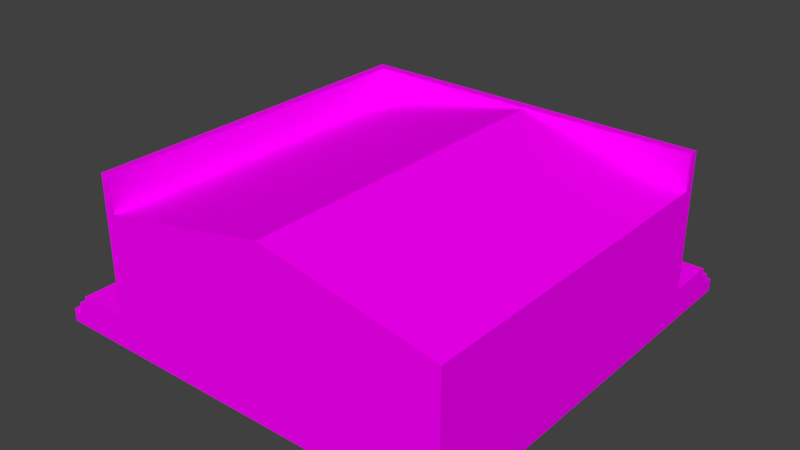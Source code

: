 # Source: Casa2.blend  (saved by Blender 2.79.0; exported with 4.5.12 LTS)
import bpy
from mathutils import Matrix  # noqa: F401  (used for matrix-valued properties, if any)

bpy.ops.wm.read_factory_settings(use_empty=True)
scene = bpy.context.scene
scene.name = 'Scene'

# ---- collections
col_collection_1 = bpy.data.collections.new('Collection 1'); scene.collection.children.link(col_collection_1)
col_collection_2 = bpy.data.collections.new('Collection 2'); scene.collection.children.link(col_collection_2)
col_collection_2.hide_render = True
col_collection_2.hide_viewport = True

# ---- images (referenced by path relative to the original .blend; pixels are not part of the script)
import os
ASSET_DIR = os.environ.get("B2B_ASSET_DIR", "")  # directory of the original .blend (textures are referenced by path, not embedded)
HERE = os.path.dirname(os.path.abspath(__file__))  # packed textures are extracted next to this script under _unpacked/

def load_image(name, relpath, width, height, colorspace="sRGB"):
    """Load a texture the original file referenced (path relative to the .blend, or extracted next to this script)."""
    p = next((c for c in (os.path.join(HERE, relpath), os.path.join(ASSET_DIR, relpath)) if relpath and os.path.exists(c)), "")
    if p:
        img = bpy.data.images.load(p, check_existing=True)
        img.name = name
    else:  # same state as the original file: an image datablock whose file is absent (Cycles renders it pink)
        img = bpy.data.images.new(name, width, height)
        img.source = "FILE"
        img.filepath = "//" + (relpath or name)
    img.colorspace_settings.name = colorspace
    return img
img_casa2_psd = load_image('casa2.psd', 'casa2.jpg', 1024, 1024, 'sRGB')
img_telha8_jpg = load_image('Telha8.jpg', 'Telha8.jpg', 1024, 1024, 'sRGB')

# ---- materials (node trees are filled in below, after node groups)
mat_casa = bpy.data.materials.new('casa')
mat_casa.alpha_threshold = 0.0
mat_casa.roughness = 0.5
mat_telhado = bpy.data.materials.new('telhado')
mat_telhado.alpha_threshold = 0.0
mat_telhado.roughness = 0.5

# ---- material node trees
mat_casa.use_nodes = True; mat_casa.node_tree.nodes.clear()
_N = mat_casa.node_tree.nodes; _L = mat_casa.node_tree.links
n0 = _N.new('ShaderNodeOutputMaterial'); n0.name = 'Material Output'; n0.location = (300, 300)
n1 = _N.new('ShaderNodeBsdfDiffuse'); n1.name = 'Diffuse BSDF'; n1.location = (10, 300)
n2 = _N.new('ShaderNodeTexImage'); n2.name = 'Image Texture'; n2.location = (-172, 299)
n2.width = 140
n2.image = img_casa2_psd
_L.new(n1.outputs[0], n0.inputs[0])
_L.new(n2.outputs[0], n1.inputs[0])
n0.is_active_output = True
mat_telhado.use_nodes = True; mat_telhado.node_tree.nodes.clear()
_N = mat_telhado.node_tree.nodes; _L = mat_telhado.node_tree.links
n0 = _N.new('ShaderNodeOutputMaterial'); n0.name = 'Material Output'; n0.location = (300, 300)
n1 = _N.new('ShaderNodeBsdfDiffuse'); n1.name = 'Diffuse BSDF'; n1.location = (10, 300)
n2 = _N.new('ShaderNodeTexImage'); n2.name = 'Image Texture'; n2.location = (-217, 317)
n2.width = 140
n2.image = img_telha8_jpg
_L.new(n1.outputs[0], n0.inputs[0])
_L.new(n2.outputs[0], n1.inputs[0])
n0.is_active_output = True

# ---- world
world_world = bpy.data.worlds.new('World'); scene.world = world_world
world_world.color = (0.05088, 0.05088, 0.05088)
world_world.use_sun_shadow = False
world_world.sun_shadow_jitter_overblur = 0.0
world_world.cycles.sampling_method = 'MANUAL'

# ---- meshes
me_cube = bpy.data.meshes.new('Cube')
me_cube.from_pydata([(-0.0156, -0.7054, -0.07814), (-0.0156, -0.7054, 0.1729), (-0.0156, -0.04752, -0.07814), (-0.0156, -0.04752, 0.1729), (0.0156, -0.7054, -0.07814), (0.0156, -0.7054, 0.1729), (0.0156, -0.04752, -0.07814), (0.0156, -0.04752, 0.1729), (-0.006305, -0.9001, 0.1433), (-0.006305, -0.9001, 0.1591), (-0.006305, -0.7022, 0.1433), (-0.006305, -0.7022, 0.1591), (0.009474, -0.9001, 0.1433), (0.009474, -0.9001, 0.1591), (0.009474, -0.7022, 0.1433), (0.009474, -0.7022, 0.1591), (-0.006305, -0.8958, -0.2619), (-0.006305, -0.9069, -0.2507), (-0.006305, -0.6849, -0.05093), (-0.006305, -0.696, -0.03977), (0.009474, -0.8958, -0.2619), (0.009474, -0.9069, -0.2507), (0.009474, -0.6849, -0.05093), (0.009474, -0.696, -0.03977)], [], [(0, 1, 3, 2), (2, 3, 7, 6), (6, 7, 5, 4), (4, 5, 1, 0), (2, 6, 4, 0), (7, 3, 1, 5), (8, 9, 11, 10), (22, 23, 21, 20), (14, 15, 13, 12), (16, 17, 19, 18), (10, 14, 12, 8), (15, 11, 9, 13), (18, 22, 20, 16), (23, 19, 17, 21)])
_uv = me_cube.uv_layers.new(name='UVMap')
_uv.uv.foreach_set('vector', [0.4905, 0.2757, 0.4905, 0.3591, 0.2719, 0.3591, 0.2719, 0.2757, 0.4222, 0.4705, 0.4246, 0.4392, 0.4289, 0.4355, 0.4276, 0.4754, 0.4905, 0.2757, 0.4905, 0.3591, 0.2719, 0.3591, 0.2719, 0.2757, 0.3465, 0.4754, 0.3477, 0.4355, 0.3532, 0.4404, 0.3508, 0.4717, 0.4222, 0.4705, 0.4276, 0.4754, 0.3465, 0.4754, 0.3508, 0.4717, 0.4289, 0.4355, 0.4246, 0.4392, 0.3532, 0.4404, 0.3477, 0.4355, 0.2172, 0.1033, 0.2153, 0.1033, 0.2153, 0.08138, 0.2172, 0.08138, 0.1977, 0.08138, 0.1996, 0.08138, 0.1996, 0.1144, 0.1977, 0.1144, 0.2128, 0.1033, 0.2109, 0.1033, 0.2109, 0.08138, 0.2128, 0.08138, 0.1932, 0.08138, 0.1952, 0.08138, 0.1952, 0.1144, 0.1932, 0.1144, 0.2241, 0.08138, 0.226, 0.08138, 0.226, 0.1033, 0.2241, 0.1033, 0.2216, 0.1033, 0.2197, 0.1033, 0.2197, 0.08138, 0.2216, 0.08138, 0.2021, 0.08138, 0.204, 0.08138, 0.204, 0.1047, 0.2021, 0.1047, 0.2084, 0.1047, 0.2065, 0.1047, 0.2065, 0.08138, 0.2084, 0.08138])
me_cube.materials.append(mat_casa)
me_cube.use_remesh_preserve_volume = False
me_cube.use_remesh_preserve_attributes = False
me_cube.use_mirror_vertex_groups = False
me_cube.update()
me_cube_005 = bpy.data.meshes.new('Cube.005')
me_cube_005.from_pydata([(0.0, -0.5625, 0.9976), (0.0, 0.5625, 0.9976), (0.0, 0.5625, -0.9976), (0.0, -0.5625, -0.9976), (0.0, -0.5625, 0.8792), (0.0, 0.5625, 0.8792), (0.0, 0.4979, 0.9976), (0.0, -0.4979, 0.9976), (0.0, -0.4979, -0.9976), (0.0, 0.4979, -0.9976), (0.0, 0.4979, 0.8792), (0.0, -0.4979, 0.8792), (0.08063, -0.4979, -0.9976), (0.08063, -0.4979, 0.8792), (0.08063, 0.4979, 0.8792), (0.08063, 0.4979, -0.9976)], [], [(4, 0, 7, 11), (9, 10, 5, 2), (9, 8, 12, 15), (10, 6, 1, 5), (6, 10, 11, 7), (3, 4, 11, 8), (14, 15, 12, 13), (10, 9, 15, 14), (8, 11, 13, 12), (11, 10, 14, 13)])
_uv = me_cube_005.uv_layers.new(name='bake')
_uv.uv.foreach_set('vector', [0.1887, 0.06802, 0.1887, 0.06483, 0.1903, 0.0648, 0.1905, 0.06804, 0.225, 0.1212, 0.2232, 0.068, 0.2251, 0.06795, 0.2265, 0.1211, 0.225, 0.1212, 0.1928, 0.1201, 0.1947, 0.1173, 0.2222, 0.1186, 0.2232, 0.068, 0.2231, 0.06429, 0.2251, 0.06429, 0.2251, 0.06795, 0.2231, 0.06429, 0.2232, 0.068, 0.1905, 0.06804, 0.1903, 0.0648, 0.191, 0.1202, 0.1887, 0.06802, 0.1905, 0.06804, 0.1928, 0.1201, 0.0005353, 0.5019, 0.0005352, 0.001329, 0.2544, 0.001329, 0.2544, 0.5019, 0.2232, 0.068, 0.225, 0.1212, 0.2222, 0.1186, 0.2209, 0.07101, 0.1928, 0.1201, 0.1905, 0.06804, 0.1932, 0.07019, 0.1947, 0.1173, 0.1905, 0.06804, 0.2232, 0.068, 0.2209, 0.07101, 0.1932, 0.07019])
me_cube_005.materials.append(mat_casa)
me_cube_005.use_remesh_preserve_volume = False
me_cube_005.use_remesh_preserve_attributes = False
me_cube_005.use_mirror_vertex_groups = False
me_cube_005.update()
me_cube_003 = bpy.data.meshes.new('Cube.003')
me_cube_003.from_pydata([(0.0, -0.5625, 0.9976), (0.0, 0.5625, 0.9976), (0.0, 0.5625, -0.9976), (0.0, -0.5625, -0.9976), (0.0, -0.5625, 0.8792), (0.0, 0.5625, 0.8792), (0.0, 0.4979, 0.9976), (0.0, -0.4979, 0.9976), (0.0, -0.4979, -0.9976), (0.0, 0.4979, -0.9976), (0.0, 0.4979, 0.8792), (0.0, -0.4979, 0.8792), (0.08063, -0.4979, -0.9976), (0.08063, -0.4979, 0.8792), (0.08063, 0.4979, 0.8792), (0.08063, 0.4979, -0.9976)], [], [(4, 0, 7, 11), (9, 10, 5, 2), (9, 8, 12, 15), (10, 6, 1, 5), (6, 10, 11, 7), (3, 4, 11, 8), (14, 15, 12, 13), (10, 9, 15, 14), (8, 11, 13, 12), (11, 10, 14, 13)])
_uv = me_cube_003.uv_layers.new(name='bake')
_uv.uv.foreach_set('vector', [0.3561, 0.2153, 0.3561, 0.2136, 0.3569, 0.2135, 0.357, 0.2153, 0.3756, 0.2438, 0.3746, 0.2153, 0.3756, 0.2152, 0.3764, 0.2438, 0.3756, 0.2438, 0.3583, 0.2433, 0.3593, 0.2418, 0.3741, 0.2425, 0.3746, 0.2153, 0.3746, 0.2133, 0.3756, 0.2133, 0.3756, 0.2152, 0.3746, 0.2133, 0.3746, 0.2153, 0.357, 0.2153, 0.3569, 0.2135, 0.3573, 0.2433, 0.3561, 0.2153, 0.357, 0.2153, 0.3583, 0.2433, 0.2566, 0.2507, 0.2566, -0.002248, 0.4987, -0.002248, 0.4987, 0.2507, 0.3746, 0.2153, 0.3756, 0.2438, 0.3741, 0.2425, 0.3734, 0.2169, 0.3583, 0.2433, 0.357, 0.2153, 0.3585, 0.2164, 0.3593, 0.2418, 0.357, 0.2153, 0.3746, 0.2153, 0.3734, 0.2169, 0.3585, 0.2164])
me_cube_003.materials.append(mat_casa)
me_cube_003.use_remesh_preserve_volume = False
me_cube_003.use_remesh_preserve_attributes = False
me_cube_003.use_mirror_vertex_groups = False
me_cube_003.update()
me_cube_002 = bpy.data.meshes.new('Cube.002')
me_cube_002.from_pydata([(-0.5625, 2.459e-08, 0.9976), (0.5625, -2.459e-08, 0.9976), (0.5625, -2.459e-08, -0.9976), (-0.5625, 2.459e-08, -0.9976), (-0.5625, 2.459e-08, 0.8792), (0.5625, -2.459e-08, 0.8792), (0.4979, -2.176e-08, 0.9976), (-0.4979, 2.176e-08, 0.9976), (-0.4979, 2.176e-08, -0.9976), (0.4979, -2.176e-08, -0.9976), (0.4979, -2.176e-08, 0.8792), (-0.4979, 2.176e-08, 0.8792), (-0.4979, -0.08063, -0.9976), (-0.4979, -0.08063, 0.8792), (0.4979, -0.08063, 0.8792), (0.4979, -0.08063, -0.9976)], [], [(4, 0, 7, 11), (9, 10, 5, 2), (9, 8, 12, 15), (10, 6, 1, 5), (6, 10, 11, 7), (3, 4, 11, 8), (14, 15, 12, 13), (10, 9, 15, 14), (8, 11, 13, 12), (11, 10, 14, 13)])
_uv = me_cube_002.uv_layers.new(name='bake')
_uv.uv.foreach_set('vector', [0.3561, 0.2153, 0.3561, 0.2136, 0.3569, 0.2135, 0.357, 0.2153, 0.3756, 0.2438, 0.3746, 0.2153, 0.3756, 0.2152, 0.3764, 0.2438, 0.3756, 0.2438, 0.3583, 0.2433, 0.3593, 0.2418, 0.3741, 0.2425, 0.3746, 0.2153, 0.3746, 0.2133, 0.3756, 0.2133, 0.3756, 0.2152, 0.3746, 0.2133, 0.3746, 0.2153, 0.357, 0.2153, 0.3569, 0.2135, 0.3573, 0.2433, 0.3561, 0.2153, 0.357, 0.2153, 0.3583, 0.2433, 0.2566, 0.2507, 0.2566, -0.002248, 0.4987, -0.002248, 0.4987, 0.2507, 0.3746, 0.2153, 0.3756, 0.2438, 0.3741, 0.2425, 0.3734, 0.2169, 0.3583, 0.2433, 0.357, 0.2153, 0.3585, 0.2164, 0.3593, 0.2418, 0.357, 0.2153, 0.3746, 0.2153, 0.3734, 0.2169, 0.3585, 0.2164])
me_cube_002.materials.append(mat_casa)
me_cube_002.use_remesh_preserve_volume = False
me_cube_002.use_remesh_preserve_attributes = False
me_cube_002.use_mirror_vertex_groups = False
me_cube_002.update()
me_cube_001 = bpy.data.meshes.new('Cube.001')
me_cube_001.from_pydata([(-0.5625, 2.459e-08, 0.9976), (0.5625, -2.459e-08, 0.9976), (0.5625, -2.459e-08, -0.9976), (-0.5625, 2.459e-08, -0.9976), (-0.5625, 2.459e-08, 0.8792), (0.5625, -2.459e-08, 0.8792), (0.4979, -2.176e-08, 0.9976), (-0.4979, 2.176e-08, 0.9976), (-0.4979, 2.176e-08, -0.9976), (0.4979, -2.176e-08, -0.9976), (0.4979, -2.176e-08, 0.8792), (-0.4979, 2.176e-08, 0.8792), (-0.4979, -0.08063, -0.9976), (-0.4979, -0.08063, 0.8792), (0.4979, -0.08063, 0.8792), (0.4979, -0.08063, -0.9976)], [], [(4, 0, 7, 11), (9, 10, 5, 2), (9, 8, 12, 15), (10, 6, 1, 5), (6, 10, 11, 7), (3, 4, 11, 8), (14, 15, 12, 13), (10, 9, 15, 14), (8, 11, 13, 12), (11, 10, 14, 13)])
_uv = me_cube_001.uv_layers.new(name='bake')
_uv.uv.foreach_set('vector', [0.3561, 0.2153, 0.3561, 0.2136, 0.3569, 0.2135, 0.357, 0.2153, 0.3756, 0.2438, 0.3746, 0.2153, 0.3756, 0.2152, 0.3764, 0.2438, 0.3756, 0.2438, 0.3583, 0.2433, 0.3593, 0.2418, 0.3741, 0.2425, 0.3746, 0.2153, 0.3746, 0.2133, 0.3756, 0.2133, 0.3756, 0.2152, 0.3746, 0.2133, 0.3746, 0.2153, 0.357, 0.2153, 0.3569, 0.2135, 0.3573, 0.2433, 0.3561, 0.2153, 0.357, 0.2153, 0.3583, 0.2433, 0.2566, 0.2507, 0.2566, -0.002248, 0.4987, -0.002248, 0.4987, 0.2507, 0.3746, 0.2153, 0.3756, 0.2438, 0.3741, 0.2425, 0.3734, 0.2169, 0.3583, 0.2433, 0.357, 0.2153, 0.3585, 0.2164, 0.3593, 0.2418, 0.357, 0.2153, 0.3746, 0.2153, 0.3734, 0.2169, 0.3585, 0.2164])
me_cube_001.materials.append(mat_casa)
me_cube_001.use_remesh_preserve_volume = False
me_cube_001.use_remesh_preserve_attributes = False
me_cube_001.use_mirror_vertex_groups = False
me_cube_001.update()
me_cube_000 = bpy.data.meshes.new('Cube.000')
me_cube_000.from_pydata([(0.0, -0.5625, 0.9976), (0.0, 0.5625, 0.9976), (0.0, 0.5625, -0.9976), (0.0, -0.5625, -0.9976), (0.0, -0.5625, 0.8792), (0.0, 0.5625, 0.8792), (0.0, 0.4979, 0.9976), (0.0, -0.4979, 0.9976), (0.0, -0.4979, -0.9976), (0.0, 0.4979, -0.9976), (0.0, 0.4979, 0.8792), (0.0, -0.4979, 0.8792), (0.08063, -0.4979, -0.9976), (0.08063, -0.4979, 0.8792), (0.08063, 0.4979, 0.8792), (0.08063, 0.4979, -0.9976)], [], [(4, 0, 7, 11), (9, 10, 5, 2), (9, 8, 12, 15), (10, 6, 1, 5), (6, 10, 11, 7), (3, 4, 11, 8), (14, 15, 12, 13), (10, 9, 15, 14), (8, 11, 13, 12), (11, 10, 14, 13)])
_uv = me_cube_000.uv_layers.new(name='bake')
_uv.uv.foreach_set('vector', [0.1887, 0.06802, 0.1887, 0.06483, 0.1903, 0.0648, 0.1905, 0.06804, 0.225, 0.1212, 0.2232, 0.068, 0.2251, 0.06795, 0.2265, 0.1211, 0.225, 0.1212, 0.1928, 0.1201, 0.1947, 0.1173, 0.2222, 0.1186, 0.2232, 0.068, 0.2231, 0.06429, 0.2251, 0.06429, 0.2251, 0.06795, 0.2231, 0.06429, 0.2232, 0.068, 0.1905, 0.06804, 0.1903, 0.0648, 0.191, 0.1202, 0.1887, 0.06802, 0.1905, 0.06804, 0.1928, 0.1201, 0.0005353, 0.5019, 0.0005352, 0.001329, 0.2544, 0.001329, 0.2544, 0.5019, 0.2232, 0.068, 0.225, 0.1212, 0.2222, 0.1186, 0.2209, 0.07101, 0.1928, 0.1201, 0.1905, 0.06804, 0.1932, 0.07019, 0.1947, 0.1173, 0.1905, 0.06804, 0.2232, 0.068, 0.2209, 0.07101, 0.1932, 0.07019])
me_cube_000.materials.append(mat_casa)
me_cube_000.use_remesh_preserve_volume = False
me_cube_000.use_remesh_preserve_attributes = False
me_cube_000.use_mirror_vertex_groups = False
me_cube_000.update()
me_casa2_lod0 = bpy.data.meshes.new('casa2_LOD0')
me_casa2_lod0.from_pydata([(-7.495, -7.494, -0.3725), (-7.495, -7.494, 3.128), (-7.495, 1.506, -0.3725), (-7.495, 1.506, 3.128), (1.506, -7.494, -1.205), (-7.245, -7.494, 3.128), (1.506, 1.506, -0.3725), (1.506, 1.506, 3.128), (-8.793, -7.494, -0.6223), (-7.495, 1.506, 1.623), (1.506, 3.308, -0.8724), (-8.793, -7.494, -0.3725), (-8.793, 2.808, -0.3725), (-5.245, 1.506, -0.3725), (-5.245, 1.506, 1.623), (-4.12, 1.355, 1.623), (-5.245, 1.355, -0.3725), (-5.245, 1.355, 1.623), (-2.87, 1.506, 3.128), (-4.12, 1.506, 1.623), (-4.12, 1.506, -0.3725), (-0.7445, 1.506, 1.623), (-0.7445, 1.506, -0.3725), (-1.87, 1.506, -0.3725), (-1.87, 1.506, 1.623), (-6.932, 1.506, -0.3725), (-6.932, 1.506, 1.623), (-5.807, 1.506, 1.623), (-5.807, 1.506, -0.3725), (-7.495, -0.7444, -0.3725), (-7.495, -0.7444, 1.623), (-7.495, -2.994, 3.128), (-3.557, 1.506, 1.623), (-3.557, 1.506, -0.3725), (-2.432, 1.506, -0.3725), (-2.432, 1.506, 1.623), (-7.495, -1.869, -0.3725), (-7.495, -1.869, 1.623), (-7.495, 0.9431, 1.623), (-7.495, 0.9431, -0.3725), (-7.495, -0.1819, -0.3725), (-7.495, -0.1819, 1.623), (-0.7445, 1.355, 1.623), (-1.87, 1.355, 1.623), (-4.12, 1.355, -0.3725), (-7.495, -2.432, -0.3725), (-7.495, -2.432, 1.623), (-7.495, -3.557, 1.623), (-7.495, -3.557, -0.3725), (-5.807, 1.355, -0.3725), (-1.87, 1.355, -0.3725), (-0.7445, 1.355, -0.3725), (-6.932, 1.355, -0.3725), (-6.932, 1.355, 1.623), (-5.807, 1.355, 1.623), (-2.432, 1.355, -0.3725), (-3.557, 1.355, -0.3725), (-3.557, 1.355, 1.623), (-2.432, 1.355, 1.623), (-7.345, -0.7444, 1.623), (-7.345, -0.7444, -0.3725), (-7.345, -1.869, 1.623), (-7.345, -1.869, -0.3725), (-7.345, -0.1819, 1.623), (-7.345, 0.9431, 1.623), (-7.345, 0.9431, -0.3725), (-7.345, -0.1819, -0.3725), (-7.345, -3.557, 1.623), (-7.345, -2.432, 1.623), (-7.345, -2.432, -0.3725), (-7.345, -3.557, -0.3725), (1.506, -7.494, 2.23), (-7.245, 1.255, 3.128), (-7.245, -2.994, 3.128), (1.506, 1.255, 3.128), (-2.87, 1.255, 3.128), (-7.245, 1.255, 2.23), (-7.245, -2.994, 2.23), (1.506, 1.255, 2.23), (-2.87, 1.255, 3.095), (1.506, 2.808, -0.6223), (-9.043, -7.494, -0.6223), (-9.043, -7.494, -0.8724), (1.506, 3.057, -0.8724), (-9.293, -7.494, -0.8724), (-9.293, -7.494, -1.205), (-7.495, -7.494, -1.205), (1.506, 1.506, -1.205), (-2.87, -7.494, 3.095), (1.506, 3.057, -0.6223), (-7.245, -7.494, 2.23), (1.506, 3.308, -1.205), (1.506, 2.808, -0.3725), (-2.16, 3.057, -0.8724), (-2.16, 2.808, -0.3725), (-2.16, 2.808, -0.6223), (-2.16, 3.057, -0.6223), (-2.16, 3.308, -0.8724), (-2.16, 3.308, -1.205), (-3.838, 3.308, -0.8724), (-3.838, 3.057, -0.8724), (-3.838, 3.057, -0.6223), (-3.838, 3.308, -1.205), (-3.838, 2.808, -0.3725), (-3.838, 2.808, -0.6223), (-5.526, 3.057, -0.8724), (-5.526, 2.808, -0.3725), (-5.526, 3.057, -0.6223), (-5.526, 3.308, -0.8724), (-5.526, 3.308, -1.205), (-5.526, 2.808, -0.6223), (-9.043, 3.057, -0.6223), (-9.043, 3.057, -0.8724), (-8.793, 2.808, -0.6223), (-9.293, 3.308, -1.205), (-9.293, 3.308, -0.8724), (-9.043, -0.4632, -0.8724), (-9.293, -0.4632, -0.8724), (-8.793, -0.4632, -0.3725), (-9.293, -0.4632, -1.205), (-9.043, -0.4632, -0.6223), (-8.793, -0.4632, -0.6223), (-8.793, -2.151, -0.6223), (-8.793, -2.151, -0.3725), (-9.043, -2.151, -0.8724), (-9.293, -2.151, -1.205), (-9.043, -2.151, -0.6223), (-9.293, -2.151, -0.8724)], [], [(38, 3, 9), (5, 1, 90), (31, 1, 5, 73), (3, 31, 73, 72), (22, 92, 94, 23), (22, 21, 7, 6), (39, 38, 9, 2), (6, 92, 22), (2, 12, 39), (1, 31, 47), (27, 3, 14), (28, 27, 14, 13), (46, 31, 37), (27, 28, 49, 54), (14, 3, 18, 19), (21, 22, 51, 42), (24, 18, 7, 21), (35, 18, 24), (34, 35, 24, 23), (9, 3, 26), (2, 9, 26, 25), (26, 3, 27), (30, 29, 60, 59), (19, 18, 32), (20, 19, 32, 33), (32, 18, 35), (32, 35, 58, 57), (45, 46, 37, 36), (37, 31, 30), (46, 45, 69, 68), (29, 30, 41, 40), (30, 31, 3, 41), (35, 34, 55, 58), (37, 30, 59, 61), (41, 3, 38), (1, 47, 48, 0), (13, 14, 17, 16), (47, 31, 46), (19, 20, 44, 15), (25, 26, 53, 52), (33, 32, 57, 56), (14, 19, 15, 17), (24, 21, 42, 43), (26, 27, 54, 53), (23, 24, 43, 50), (41, 38, 64, 63), (40, 41, 63, 66), (36, 37, 61, 62), (47, 46, 68, 67), (48, 47, 67, 70), (38, 39, 65, 64), (6, 78, 71, 4), (18, 3, 72, 75), (7, 18, 75, 74), (73, 5, 90, 77), (72, 73, 77, 76), (75, 72, 76, 79), (7, 74, 78), (0, 90, 1), (78, 6, 7), (11, 123, 122, 8), (8, 122, 126, 81), (81, 126, 124, 82), (82, 124, 127, 84), (84, 127, 125, 85), (80, 92, 6, 87), (80, 87, 83, 89), (83, 87, 91, 10), (84, 85, 86, 82), (81, 82, 86, 8), (0, 11, 8, 86), (0, 86, 4), (6, 4, 87), (25, 52, 49, 28), (0, 4, 71, 90), (90, 71, 88), (74, 75, 79, 78), (23, 94, 34), (98, 97, 10, 91), (96, 95, 80, 89), (95, 94, 92, 80), (97, 93, 83, 10), (93, 96, 89, 83), (34, 94, 103, 33), (102, 99, 97, 98), (101, 104, 95, 96), (104, 103, 94, 95), (99, 100, 93, 97), (33, 103, 20), (100, 101, 96, 93), (20, 103, 106, 13), (109, 108, 99, 102), (107, 110, 104, 101), (110, 106, 103, 104), (108, 105, 100, 99), (13, 106, 28), (105, 107, 101, 100), (28, 106, 12, 25), (114, 115, 108, 109), (25, 12, 2), (111, 113, 110, 107), (113, 12, 106, 110), (115, 112, 105, 108), (112, 111, 107, 105), (39, 12, 118, 40), (120, 121, 113, 111), (117, 116, 112, 115), (116, 120, 111, 112), (121, 118, 12, 113), (119, 117, 115, 114), (40, 118, 29), (29, 118, 123, 36), (126, 122, 121, 120), (127, 124, 116, 117), (124, 126, 120, 116), (122, 123, 118, 121), (125, 127, 117, 119), (36, 123, 45), (45, 123, 48), (48, 123, 11, 0), (13, 16, 44, 20), (33, 56, 55, 34), (23, 50, 51, 22), (40, 66, 65, 39), (36, 62, 60, 29), (48, 70, 69, 45)])
_uv = me_casa2_lod0.uv_layers.new(name='bake')
_uv.uv.foreach_set('vector', [0.08322, 0.7181, 0.02368, 0.8774, 0.02368, 0.7181, -0.4777, 0.9983, -0.5056, 0.9983, -0.4777, 0.898, 0.5, 0.8774, 0.9763, 0.8774, 0.9763, 0.9038, 0.5, 0.9038, 0.02368, 0.8774, 0.5, 0.8774, 0.5, 0.9038, 0.05015, 0.9038, 0.63, 0.2693, 0.5667, 0.2071, 0.6963, 0.2129, 0.682, 0.2694, 0.25, 0.505, 0.2504, 0.7266, 0.000815, 0.8942, 7.194e-05, 0.5055, 0.08322, 0.5069, 0.08322, 0.7181, 0.02368, 0.7181, 0.02368, 0.5069, 0.5344, 0.2437, 0.5667, 0.2071, 0.63, 0.2693, 0.5827, 0.2692, 0.5293, 0.2157, 0.6058, 0.2693, 0.9763, 0.8774, 0.5, 0.8774, 0.5595, 0.7181, 0.8124, 0.7263, 0.9997, 0.8936, 0.7499, 0.7263, 0.8125, 0.5048, 0.8124, 0.7263, 0.7499, 0.7263, 0.7501, 0.5047, 0.4405, 0.7181, 0.5, 0.8774, 0.3809, 0.7181, 0.8124, 0.7263, 0.8125, 0.5048, 0.8292, 0.5048, 0.8291, 0.7264, 0.7499, 0.7263, 0.9997, 0.8936, 0.4864, 0.8932, 0.625, 0.7263, 0.2504, 0.7266, 0.25, 0.505, 0.2666, 0.505, 0.2671, 0.7265, 0.3753, 0.7264, 0.4864, 0.8932, 0.000815, 0.8942, 0.2504, 0.7266, 0.4377, 0.7263, 0.4864, 0.8932, 0.3753, 0.7264, 0.4375, 0.5049, 0.4377, 0.7263, 0.3753, 0.7264, 0.375, 0.505, 0.9998, 0.7265, 0.9997, 0.8936, 0.9373, 0.7264, 0.9999, 0.5049, 0.9998, 0.7265, 0.9373, 0.7264, 0.9375, 0.5049, 0.9373, 0.7264, 0.9997, 0.8936, 0.8124, 0.7263, 0.2618, 0.7181, 0.2618, 0.5069, 0.2777, 0.5069, 0.2777, 0.7181, 0.625, 0.7263, 0.4864, 0.8932, 0.5626, 0.7263, 0.625, 0.5049, 0.625, 0.7263, 0.5626, 0.7263, 0.5626, 0.5049, 0.5626, 0.7263, 0.4864, 0.8932, 0.4377, 0.7263, 0.5626, 0.7263, 0.4377, 0.7263, 0.4377, 0.7097, 0.5626, 0.7096, 0.4405, 0.5069, 0.4405, 0.7181, 0.3809, 0.7181, 0.3809, 0.5069, 0.3809, 0.7181, 0.5, 0.8774, 0.2618, 0.7181, 0.4405, 0.7181, 0.4405, 0.5069, 0.4563, 0.5069, 0.4563, 0.7181, 0.2618, 0.5069, 0.2618, 0.7181, 0.2023, 0.7181, 0.2023, 0.5069, 0.2618, 0.7181, 0.5, 0.8774, 0.02368, 0.8774, 0.2023, 0.7181, 0.4377, 0.7263, 0.4375, 0.5049, 0.4541, 0.5049, 0.4544, 0.7263, 0.3809, 0.7181, 0.2618, 0.7181, 0.2618, 0.7023, 0.3809, 0.7023, 0.2023, 0.7181, 0.02368, 0.8774, 0.08322, 0.7181, 0.9763, 0.8774, 0.5595, 0.7181, 0.5595, 0.5069, 0.9763, 0.5069, 0.7501, 0.5047, 0.7499, 0.7263, 0.7332, 0.7263, 0.7334, 0.5047, 0.5595, 0.7181, 0.5, 0.8774, 0.4405, 0.7181, 0.625, 0.7263, 0.625, 0.5049, 0.6417, 0.5049, 0.6417, 0.7263, 0.9375, 0.5049, 0.9373, 0.7264, 0.9206, 0.7264, 0.9208, 0.5048, 0.5626, 0.5049, 0.5626, 0.7263, 0.5459, 0.7263, 0.5459, 0.5049, 0.7499, 0.7263, 0.625, 0.7263, 0.625, 0.7096, 0.7499, 0.7096, 0.3753, 0.7264, 0.2504, 0.7266, 0.2504, 0.7099, 0.3752, 0.7097, 0.9373, 0.7264, 0.8124, 0.7263, 0.8124, 0.7097, 0.9373, 0.7097, 0.375, 0.505, 0.3753, 0.7264, 0.3586, 0.7264, 0.3583, 0.505, 0.2023, 0.7181, 0.08322, 0.7181, 0.08322, 0.7023, 0.2023, 0.7023, 0.2023, 0.5069, 0.2023, 0.7181, 0.1865, 0.7181, 0.1865, 0.5069, 0.3809, 0.5069, 0.3809, 0.7181, 0.3651, 0.7181, 0.3651, 0.5069, 0.5595, 0.7181, 0.4405, 0.7181, 0.4405, 0.7023, 0.5595, 0.7023, 0.5595, 0.5069, 0.5595, 0.7181, 0.5437, 0.7181, 0.5437, 0.5069, 0.08322, 0.7181, 0.08322, 0.5069, 0.09905, 0.5069, 0.09905, 0.7181, 1.506, 0.6072, 1.478, 0.898, 0.5, 0.898, 0.5, 0.5142, 0.4864, 0.8932, 0.9997, 0.8936, 0.9719, 0.9213, 0.4864, 0.921, 0.000815, 0.8942, 0.4864, 0.8932, 0.4864, 0.921, 0.0008696, 0.9219, 0.5, 0.9038, 0.9763, 0.9038, 0.9763, 0.9988, 0.5, 0.9989, 0.05015, 0.9038, 0.5, 0.9038, 0.5, 0.9989, 0.05015, 0.9989, 0.4864, 0.921, 0.9719, 0.9213, 0.9729, 1.021, 0.4864, 0.9294, 1.506, 0.9983, 1.478, 0.9983, 1.478, 0.898, -0.5056, 0.6072, -0.4777, 0.898, -0.5056, 0.9983, 1.478, 0.898, 1.506, 0.6072, 1.506, 0.9983, 0.9282, 0.2083, 0.7346, 0.2137, 0.7345, 0.2049, 0.9328, 0.1987, 0.9328, 0.1987, 0.7345, 0.2049, 0.7343, 0.1936, 0.9273, 0.1902, 0.9273, 0.1902, 0.7343, 0.1936, 0.7343, 0.1848, 0.9324, 0.1813, 0.9324, 0.1813, 0.7343, 0.1848, 0.7341, 0.1734, 0.927, 0.1723, 0.927, 0.1723, 0.7341, 0.1734, 0.7341, 0.1604, 0.935, 0.1605, 0.5625, 0.1977, 0.5667, 0.2071, 0.5344, 0.2437, 0.5086, 0.2229, 0.5625, 0.1977, 0.5086, 0.2229, 0.5633, 0.1808, 0.5681, 0.1896, 0.5633, 0.1808, 0.5086, 0.2229, 0.5611, 0.1607, 0.5687, 0.1722, 0.927, 0.1723, 0.935, 0.1605, 0.9887, 0.2262, 0.9324, 0.1813, 0.9273, 0.1902, 0.9324, 0.1813, 0.9887, 0.2262, 0.9328, 0.1987, 0.9612, 0.2477, 0.9282, 0.2083, 0.9328, 0.1987, 0.9887, 0.2262, -0.5056, 0.6072, -0.5056, 0.5142, 0.5, 0.5142, 1.506, 0.6072, 0.5, 0.5142, 1.506, 0.5142, 0.8911, 0.2702, 0.8911, 0.2764, 0.8451, 0.276, 0.8451, 0.2699, -0.5056, 0.6072, 0.5, 0.5142, 0.5, 0.898, -0.4777, 0.898, -0.4777, 0.898, 0.5, 0.898, 0.01116, 0.9946, 0.0008696, 0.9219, 0.4864, 0.921, 0.4864, 0.9294, 7.206e-05, 1.022, 0.682, 0.2694, 0.6963, 0.2129, 0.7065, 0.2693, 0.6973, 0.1603, 0.6972, 0.1732, 0.5687, 0.1722, 0.5611, 0.1607, 0.6969, 0.193, 0.6966, 0.2042, 0.5625, 0.1977, 0.5681, 0.1896, 0.6966, 0.2042, 0.6963, 0.2129, 0.5667, 0.2071, 0.5625, 0.1977, 0.6972, 0.1732, 0.6971, 0.1844, 0.5633, 0.1808, 0.5687, 0.1722, 0.6971, 0.1844, 0.6969, 0.193, 0.5681, 0.1896, 0.5633, 0.1808, 0.7065, 0.2693, 0.6963, 0.2129, 0.7647, 0.2155, 0.7528, 0.2695, 0.7655, 0.1611, 0.7654, 0.1746, 0.6972, 0.1732, 0.6973, 0.1603, 0.7651, 0.195, 0.7649, 0.2053, 0.6966, 0.2042, 0.6969, 0.193, 0.7649, 0.2053, 0.7647, 0.2155, 0.6963, 0.2129, 0.6966, 0.2042, 0.7654, 0.1746, 0.7653, 0.1849, 0.6971, 0.1844, 0.6972, 0.1732, 0.7528, 0.2695, 0.7647, 0.2155, 0.776, 0.2695, 0.7653, 0.1849, 0.7651, 0.195, 0.6969, 0.193, 0.6971, 0.1844, 0.776, 0.2695, 0.7647, 0.2155, 0.834, 0.2164, 0.8221, 0.2697, 0.8345, 0.1618, 0.8344, 0.1754, 0.7654, 0.1746, 0.7655, 0.1611, 0.8342, 0.1959, 0.8341, 0.2062, 0.7649, 0.2053, 0.7651, 0.195, 0.8341, 0.2062, 0.834, 0.2164, 0.7647, 0.2155, 0.7649, 0.2053, 0.8344, 0.1754, 0.8343, 0.1857, 0.7653, 0.1849, 0.7654, 0.1746, 0.8221, 0.2697, 0.834, 0.2164, 0.8451, 0.2699, 0.8343, 0.1857, 0.8342, 0.1959, 0.7651, 0.195, 0.7653, 0.1849, 0.8451, 0.2699, 0.834, 0.2164, 0.9677, 0.2177, 0.8911, 0.2702, 0.9887, 0.1634, 0.9886, 0.177, 0.8344, 0.1754, 0.8345, 0.1618, 0.8911, 0.2702, 0.9677, 0.2177, 0.9141, 0.2704, 0.9782, 0.1974, 0.9678, 0.2075, 0.8341, 0.2062, 0.8342, 0.1959, 0.9678, 0.2075, 0.9677, 0.2177, 0.834, 0.2164, 0.8341, 0.2062, 0.9886, 0.177, 0.9783, 0.1871, 0.8343, 0.1857, 0.8344, 0.1754, 0.9783, 0.1871, 0.9782, 0.1974, 0.8342, 0.1959, 0.8343, 0.1857, 0.6058, 0.2693, 0.5293, 0.2157, 0.6648, 0.2154, 0.6524, 0.2697, 0.6647, 0.1948, 0.6648, 0.2051, 0.5293, 0.2053, 0.519, 0.195, 0.6646, 0.1741, 0.6646, 0.1844, 0.519, 0.1847, 0.5086, 0.1743, 0.6646, 0.1844, 0.6647, 0.1948, 0.519, 0.195, 0.519, 0.1847, 0.6648, 0.2051, 0.6648, 0.2154, 0.5293, 0.2157, 0.5293, 0.2053, 0.6646, 0.1603, 0.6646, 0.1741, 0.5086, 0.1743, 0.5086, 0.1606, 0.6524, 0.2697, 0.6648, 0.2154, 0.6759, 0.2701, 0.6759, 0.2701, 0.6648, 0.2154, 0.7346, 0.2137, 0.7231, 0.2711, 0.7343, 0.1936, 0.7345, 0.2049, 0.6648, 0.2051, 0.6647, 0.1948, 0.7341, 0.1734, 0.7343, 0.1848, 0.6646, 0.1844, 0.6646, 0.1741, 0.7343, 0.1848, 0.7343, 0.1936, 0.6647, 0.1948, 0.6646, 0.1844, 0.7345, 0.2049, 0.7346, 0.2137, 0.6648, 0.2154, 0.6648, 0.2051, 0.7341, 0.1604, 0.7341, 0.1734, 0.6646, 0.1741, 0.6646, 0.1603, 0.7231, 0.2711, 0.7346, 0.2137, 0.748, 0.2714, 0.748, 0.2714, 0.7346, 0.2137, 0.8004, 0.2722, 0.8004, 0.2722, 0.7346, 0.2137, 0.9282, 0.2083, 0.9612, 0.2477, 0.8221, 0.2697, 0.822, 0.2759, 0.776, 0.2757, 0.776, 0.2695, 0.7528, 0.2695, 0.7528, 0.2757, 0.7064, 0.2755, 0.7065, 0.2693, 0.682, 0.2694, 0.682, 0.2764, 0.63, 0.2763, 0.63, 0.2693, 0.6524, 0.2697, 0.6524, 0.2759, 0.6058, 0.2755, 0.6058, 0.2693, 0.7231, 0.2711, 0.723, 0.2774, 0.6758, 0.2764, 0.6759, 0.2701, 0.8004, 0.2722, 0.8003, 0.2792, 0.7479, 0.2784, 0.748, 0.2714])
me_casa2_lod0.materials.append(mat_casa)
me_casa2_lod0.use_remesh_preserve_volume = False
me_casa2_lod0.use_remesh_preserve_attributes = False
me_casa2_lod0.use_mirror_vertex_groups = False
me_casa2_lod0.update()
me_cube_008 = bpy.data.meshes.new('Cube.008')
me_cube_008.from_pydata([(1.506, -7.494, 2.23), (-7.245, 1.255, 2.23), (-7.245, -2.994, 2.23), (1.506, 1.255, 2.23), (-2.87, 1.255, 3.095), (-2.87, -7.494, 3.095), (-7.245, -7.494, 2.23)], [], [(2, 6, 5), (4, 5, 0, 3), (1, 2, 5, 4)])
_uv = me_cube_008.uv_layers.new(name='UVMap')
_uv.uv.foreach_set('vector', [3.886, -0.4357, 1.636, -0.4357, 1.636, -2.623, 4.011, -0.6234, -0.3642, -0.6234, -0.3642, -2.811, 4.011, -2.811, 4.011, -0.4357, 1.886, -0.4357, -0.3642, -2.623, 4.011, -2.623])
me_cube_008.materials.append(mat_telhado)
me_cube_008.use_remesh_preserve_volume = False
me_cube_008.use_remesh_preserve_attributes = False
me_cube_008.use_mirror_vertex_groups = False
me_cube_008.update()
me_casa2_lod1 = bpy.data.meshes.new('casa2_LOD1')
me_casa2_lod1.from_pydata([(-7.495, -7.494, -0.3725), (-7.495, -7.494, 3.128), (-7.495, 1.506, -0.3725), (-7.495, 1.506, 3.128), (1.506, -7.494, -1.205), (-7.245, -7.494, 3.128), (1.506, 1.506, -0.3725), (1.506, 1.506, 3.128), (-8.793, -7.494, -0.6223), (-7.495, 1.506, 1.623), (1.506, 3.308, -0.8724), (-8.793, -7.494, -0.3725), (-8.793, 2.808, -0.3725), (-5.245, 1.506, -0.3725), (-4.12, 1.506, 1.623), (-5.245, 1.506, 1.623), (-2.87, 1.506, 3.128), (-0.7445, 1.506, -0.3725), (-1.87, 1.506, 1.623), (-6.932, 1.506, 1.623), (-5.807, 1.506, 1.623), (-7.495, -2.994, 3.128), (-3.557, 1.506, 1.623), (-3.557, 1.506, -0.3725), (-2.432, 1.506, -0.3725), (-7.495, -1.869, 1.623), (-7.495, 0.9431, 1.623), (-7.495, -0.1819, 1.623), (-0.7445, 1.506, 1.623), (-4.12, 1.506, -0.3725), (-7.495, -2.432, 1.623), (-7.495, -3.557, 1.623), (-5.807, 1.506, -0.3725), (-1.87, 1.506, -0.3725), (-6.932, 1.506, -0.3725), (-2.432, 1.506, 1.623), (-7.495, -0.7444, 1.623), (-7.495, -0.7444, -0.3725), (-7.495, -1.869, -0.3725), (-7.495, 0.9431, -0.3725), (-7.495, -0.1819, -0.3725), (-7.495, -2.432, -0.3725), (-7.495, -3.557, -0.3725), (1.506, -7.494, 2.23), (-7.245, 1.255, 3.128), (-7.245, -2.994, 3.128), (1.506, 1.255, 3.128), (-2.87, 1.255, 3.128), (-7.245, 1.255, 2.23), (-7.245, -2.994, 2.23), (1.506, 1.255, 2.23), (-2.87, 1.255, 3.095), (1.506, 2.808, -0.6223), (-9.043, -7.494, -0.6223), (-9.043, -7.494, -0.8724), (1.506, 3.057, -0.8724), (-9.293, -7.494, -0.8724), (-9.293, -7.494, -1.205), (-7.495, -7.494, -1.205), (1.506, 1.506, -1.205), (-2.87, -7.494, 3.095), (1.506, 3.057, -0.6223), (-7.245, -7.494, 2.23), (1.506, 3.308, -1.205), (1.506, 2.808, -0.3725), (-2.16, 3.057, -0.8724), (-2.16, 2.808, -0.3725), (-2.16, 2.808, -0.6223), (-2.16, 3.057, -0.6223), (-2.16, 3.308, -0.8724), (-2.16, 3.308, -1.205), (-4.682, 3.057, -0.8724), (-4.682, 2.808, -0.6223), (-4.682, 2.808, -0.3725), (-4.682, 3.057, -0.6223), (-4.682, 3.308, -0.8724), (-4.682, 3.308, -1.205), (-9.043, 3.057, -0.6223), (-9.043, 3.057, -0.8724), (-8.793, 2.808, -0.6223), (-9.293, 3.308, -1.205), (-9.293, 3.308, -0.8724), (-9.293, -1.307, -1.205), (-9.043, -1.307, -0.6223), (-8.793, -1.307, -0.6223), (-8.793, -1.307, -0.3725), (-9.043, -1.307, -0.8724), (-9.293, -1.307, -0.8724)], [], [(26, 3, 9), (5, 1, 62), (21, 1, 5, 45), (3, 21, 45, 44), (17, 64, 66, 33), (17, 28, 7, 6), (39, 26, 9, 2), (6, 64, 17), (2, 12, 39), (1, 21, 31), (20, 3, 15), (32, 20, 15, 13), (30, 21, 25), (15, 3, 16, 14), (18, 16, 7, 28), (35, 16, 18), (24, 35, 18, 33), (9, 3, 19), (2, 9, 19, 34), (19, 3, 20), (14, 16, 22), (29, 14, 22, 23), (22, 16, 35), (41, 30, 25, 38), (25, 21, 36), (37, 36, 27, 40), (36, 21, 3, 27), (27, 3, 26), (1, 31, 42, 0), (31, 21, 30), (6, 50, 43, 4), (16, 3, 44, 47), (7, 16, 47, 46), (45, 5, 62, 49), (44, 45, 49, 48), (47, 44, 48, 51), (7, 46, 50), (0, 62, 1), (50, 6, 7), (11, 85, 84, 8), (8, 84, 83, 53), (53, 83, 86, 54), (54, 86, 87, 56), (56, 87, 82, 57), (52, 64, 6, 59), (52, 59, 55, 61), (55, 59, 63, 10), (56, 57, 58, 54), (53, 54, 58, 8), (0, 11, 8, 58), (0, 58, 4), (6, 4, 59), (0, 4, 43, 62), (62, 43, 60), (46, 47, 51, 50), (33, 66, 24), (70, 69, 10, 63), (68, 67, 52, 61), (67, 66, 64, 52), (69, 65, 55, 10), (65, 68, 61, 55), (24, 66, 73, 23), (76, 75, 69, 70), (74, 72, 67, 68), (72, 73, 66, 67), (75, 71, 65, 69), (23, 73, 29), (71, 74, 68, 65), (29, 73, 13), (13, 73, 32), (32, 73, 12, 34), (80, 81, 75, 76), (34, 12, 2), (77, 79, 72, 74), (79, 12, 73, 72), (81, 78, 71, 75), (78, 77, 74, 71), (39, 12, 85, 40), (83, 84, 79, 77), (87, 86, 78, 81), (86, 83, 77, 78), (84, 85, 12, 79), (82, 87, 81, 80), (40, 85, 37), (37, 85, 38), (38, 85, 41), (41, 85, 42), (42, 85, 11, 0), (27, 26, 39, 40), (37, 38, 25, 36), (31, 30, 41, 42), (34, 19, 20, 32), (15, 14, 29, 13), (24, 23, 22, 35), (33, 18, 28, 17)])
_uv = me_casa2_lod1.uv_layers.new(name='bake')
_uv.uv.foreach_set('vector', [0.08322, 0.7181, 0.02368, 0.8774, 0.02368, 0.7181, -0.4777, 0.9983, -0.5056, 0.9983, -0.4777, 0.898, 0.5, 0.8774, 0.9763, 0.8774, 0.9763, 0.9038, 0.5, 0.9038, 0.02368, 0.8774, 0.5, 0.8774, 0.5, 0.9038, 0.05015, 0.9038, 0.63, 0.2693, 0.5667, 0.2071, 0.6963, 0.2129, 0.682, 0.2694, 0.25, 0.505, 0.2504, 0.7266, 0.000815, 0.8942, 7.194e-05, 0.5055, 0.08322, 0.5069, 0.08322, 0.7181, 0.02368, 0.7181, 0.02368, 0.5069, 0.5344, 0.2437, 0.5667, 0.2071, 0.63, 0.2693, 0.5827, 0.2692, 0.5293, 0.2157, 0.6058, 0.2693, 0.9763, 0.8774, 0.5, 0.8774, 0.5595, 0.7181, 0.8124, 0.7263, 0.9997, 0.8936, 0.7499, 0.7263, 0.8125, 0.5048, 0.8124, 0.7263, 0.7499, 0.7263, 0.7501, 0.5047, 0.4405, 0.7181, 0.5, 0.8774, 0.3809, 0.7181, 0.7499, 0.7263, 0.9997, 0.8936, 0.4864, 0.8932, 0.625, 0.7263, 0.3753, 0.7264, 0.4864, 0.8932, 0.000815, 0.8942, 0.2504, 0.7266, 0.4377, 0.7263, 0.4864, 0.8932, 0.3753, 0.7264, 0.4375, 0.5049, 0.4377, 0.7263, 0.3753, 0.7264, 0.375, 0.505, 0.9998, 0.7265, 0.9997, 0.8936, 0.9373, 0.7264, 0.9999, 0.5049, 0.9998, 0.7265, 0.9373, 0.7264, 0.9375, 0.5049, 0.9373, 0.7264, 0.9997, 0.8936, 0.8124, 0.7263, 0.625, 0.7263, 0.4864, 0.8932, 0.5626, 0.7263, 0.625, 0.5049, 0.625, 0.7263, 0.5626, 0.7263, 0.5626, 0.5049, 0.5626, 0.7263, 0.4864, 0.8932, 0.4377, 0.7263, 0.4405, 0.5069, 0.4405, 0.7181, 0.3809, 0.7181, 0.3809, 0.5069, 0.3809, 0.7181, 0.5, 0.8774, 0.2618, 0.7181, 0.2618, 0.5069, 0.2618, 0.7181, 0.2023, 0.7181, 0.2023, 0.5069, 0.2618, 0.7181, 0.5, 0.8774, 0.02368, 0.8774, 0.2023, 0.7181, 0.2023, 0.7181, 0.02368, 0.8774, 0.08322, 0.7181, 0.9763, 0.8774, 0.5595, 0.7181, 0.5595, 0.5069, 0.9763, 0.5069, 0.5595, 0.7181, 0.5, 0.8774, 0.4405, 0.7181, 1.506, 0.6072, 1.478, 0.898, 0.5, 0.898, 0.5, 0.5142, 0.4864, 0.8932, 0.9997, 0.8936, 0.9719, 0.9213, 0.4864, 0.921, 0.000815, 0.8942, 0.4864, 0.8932, 0.4864, 0.921, 0.0008696, 0.9219, 0.5, 0.9038, 0.9763, 0.9038, 0.9763, 0.9988, 0.5, 0.9989, 0.05015, 0.9038, 0.5, 0.9038, 0.5, 0.9989, 0.05015, 0.9989, 0.4864, 0.921, 0.9719, 0.9213, 0.9729, 1.021, 0.4864, 0.9294, 1.506, 0.9983, 1.478, 0.9983, 1.478, 0.898, -0.5056, 0.6072, -0.4777, 0.898, -0.5056, 0.9983, 1.478, 0.898, 1.506, 0.6072, 1.506, 0.9983, 0.9282, 0.2083, 0.7346, 0.2137, 0.7345, 0.2049, 0.9328, 0.1987, 0.9328, 0.1987, 0.7345, 0.2049, 0.7343, 0.1936, 0.9273, 0.1902, 0.9273, 0.1902, 0.7343, 0.1936, 0.7343, 0.1848, 0.9324, 0.1813, 0.9324, 0.1813, 0.7343, 0.1848, 0.7341, 0.1734, 0.927, 0.1723, 0.927, 0.1723, 0.7341, 0.1734, 0.7341, 0.1604, 0.935, 0.1605, 0.5625, 0.1977, 0.5667, 0.2071, 0.5344, 0.2437, 0.5086, 0.2229, 0.5625, 0.1977, 0.5086, 0.2229, 0.5633, 0.1808, 0.5681, 0.1896, 0.5633, 0.1808, 0.5086, 0.2229, 0.5611, 0.1607, 0.5687, 0.1722, 0.927, 0.1723, 0.935, 0.1605, 0.9887, 0.2262, 0.9324, 0.1813, 0.9273, 0.1902, 0.9324, 0.1813, 0.9887, 0.2262, 0.9328, 0.1987, 0.9612, 0.2477, 0.9282, 0.2083, 0.9328, 0.1987, 0.9887, 0.2262, -0.5056, 0.6072, -0.5056, 0.5142, 0.5, 0.5142, 1.506, 0.6072, 0.5, 0.5142, 1.506, 0.5142, -0.5056, 0.6072, 0.5, 0.5142, 0.5, 0.898, -0.4777, 0.898, -0.4777, 0.898, 0.5, 0.898, 0.01116, 0.9946, 0.0008696, 0.9219, 0.4864, 0.921, 0.4864, 0.9294, 7.206e-05, 1.022, 0.682, 0.2694, 0.6963, 0.2129, 0.7065, 0.2693, 0.6973, 0.1603, 0.6972, 0.1732, 0.5687, 0.1722, 0.5611, 0.1607, 0.6969, 0.193, 0.6966, 0.2042, 0.5625, 0.1977, 0.5681, 0.1896, 0.6966, 0.2042, 0.6963, 0.2129, 0.5667, 0.2071, 0.5625, 0.1977, 0.6972, 0.1732, 0.6971, 0.1844, 0.5633, 0.1808, 0.5687, 0.1722, 0.6971, 0.1844, 0.6969, 0.193, 0.5681, 0.1896, 0.5633, 0.1808, 0.7065, 0.2693, 0.6963, 0.2129, 0.7647, 0.2155, 0.7528, 0.2695, 0.7655, 0.1611, 0.7654, 0.1746, 0.6972, 0.1732, 0.6973, 0.1603, 0.7651, 0.195, 0.7649, 0.2053, 0.6966, 0.2042, 0.6969, 0.193, 0.7649, 0.2053, 0.7647, 0.2155, 0.6963, 0.2129, 0.6966, 0.2042, 0.7654, 0.1746, 0.7653, 0.1849, 0.6971, 0.1844, 0.6972, 0.1732, 0.7528, 0.2695, 0.7647, 0.2155, 0.776, 0.2695, 0.7653, 0.1849, 0.7651, 0.195, 0.6969, 0.193, 0.6971, 0.1844, 0.776, 0.2695, 0.834, 0.2164, 0.8221, 0.2697, 0.8221, 0.2697, 0.834, 0.2164, 0.8451, 0.2699, 0.8451, 0.2699, 0.834, 0.2164, 0.9677, 0.2177, 0.8911, 0.2702, 0.9887, 0.1634, 0.9886, 0.177, 0.8344, 0.1754, 0.8345, 0.1618, 0.8911, 0.2702, 0.9677, 0.2177, 0.9141, 0.2704, 0.9782, 0.1974, 0.9678, 0.2075, 0.8341, 0.2062, 0.8342, 0.1959, 0.9678, 0.2075, 0.9677, 0.2177, 0.834, 0.2164, 0.8341, 0.2062, 0.9886, 0.177, 0.9783, 0.1871, 0.8343, 0.1857, 0.8344, 0.1754, 0.9783, 0.1871, 0.9782, 0.1974, 0.8342, 0.1959, 0.8343, 0.1857, 0.6058, 0.2693, 0.5293, 0.2157, 0.6648, 0.2154, 0.6524, 0.2697, 0.6647, 0.1948, 0.6648, 0.2051, 0.5293, 0.2053, 0.519, 0.195, 0.6646, 0.1741, 0.6646, 0.1844, 0.519, 0.1847, 0.5086, 0.1743, 0.6646, 0.1844, 0.6647, 0.1948, 0.519, 0.195, 0.519, 0.1847, 0.6648, 0.2051, 0.6648, 0.2154, 0.5293, 0.2157, 0.5293, 0.2053, 0.6646, 0.1603, 0.6646, 0.1741, 0.5086, 0.1743, 0.5086, 0.1606, 0.6524, 0.2697, 0.6648, 0.2154, 0.6759, 0.2701, 0.6759, 0.2701, 0.7346, 0.2137, 0.7231, 0.2711, 0.7231, 0.2711, 0.7346, 0.2137, 0.748, 0.2714, 0.748, 0.2714, 0.7346, 0.2137, 0.8004, 0.2722, 0.8004, 0.2722, 0.7346, 0.2137, 0.9282, 0.2083, 0.9612, 0.2477, 0.2551, 0.5015, -0.0002419, 0.5015, -0.000242, 0.00418, 0.2551, 0.00418, 0.258, 0.0009027, 0.4984, 0.0009026, 0.4984, 0.252, 0.258, 0.252, 0.2551, 0.5015, -0.0002419, 0.5015, -0.000242, 0.00418, 0.2551, 0.00418, 0.4967, 0.0006007, 0.4967, 0.2489, 0.2585, 0.2489, 0.2585, 0.0006007, 0.2562, 0.5013, 0.0003396, 0.5013, 0.0003396, 0.001079, 0.2562, 0.001079, 0.0003396, 0.001079, 0.2562, 0.001079, 0.2562, 0.5013, 0.0003396, 0.5013, 0.4967, 0.0006007, 0.4967, 0.2489, 0.2585, 0.2489, 0.2585, 0.0006008])
me_casa2_lod1.materials.append(mat_casa)
me_casa2_lod1.use_remesh_preserve_volume = False
me_casa2_lod1.use_remesh_preserve_attributes = False
me_casa2_lod1.use_mirror_vertex_groups = False
me_casa2_lod1.update()

# ---- objects
ob_placa = bpy.data.objects.new('placa', me_cube)
ob_p2 = bpy.data.objects.new('p2', me_cube_005)
ob_p6 = bpy.data.objects.new('p6', me_cube_003)
ob_p1 = bpy.data.objects.new('p1', me_cube_002)
ob_p4 = bpy.data.objects.new('p4', me_cube_001)
ob_p7 = bpy.data.objects.new('p7', me_cube_000)
ob_p3 = bpy.data.objects.new('p3', me_cube_000)
ob_p5 = bpy.data.objects.new('p5', me_cube_000)
ob_casa2_lod0 = bpy.data.objects.new('casa2_LOD0', me_casa2_lod0)
ob_telhado_casa2 = bpy.data.objects.new('telhado_casa2', me_cube_008)
ob_casa2_lod01 = bpy.data.objects.new('casa2_LOD01', me_casa2_lod1)

# ---- transforms, parenting, visibility, modifiers, constraints
ob_placa.location = (-7.33, 2.397, 2.307)
ob_placa.lineart.crease_threshold = 0.0
ob_p2.location = (-2.995, 1.355, 0.6251)
ob_p2.rotation_euler = (0.0, -0.0, -1.571)
ob_p2.lock_scale = (True, True, True)
ob_p2.lineart.crease_threshold = 0.0
ob_p6.location = (-7.345, -1.307, 0.6251)
ob_p6.lock_scale = (True, True, True)
ob_p6.lineart.crease_threshold = 0.0
ob_p1.location = (-1.307, 1.355, 0.6251)
ob_p1.lock_scale = (True, True, True)
ob_p1.lineart.crease_threshold = 0.0
ob_p4.location = (-6.37, 1.355, 0.6251)
ob_p4.lock_scale = (True, True, True)
ob_p4.lineart.crease_threshold = 0.0
ob_p7.location = (-7.345, -2.994, 0.6251)
ob_p7.lock_scale = (True, True, True)
ob_p7.lineart.crease_threshold = 0.0
ob_p3.location = (-4.682, 1.355, 0.6251)
ob_p3.rotation_euler = (0.0, -0.0, -1.571)
ob_p3.lock_scale = (True, True, True)
ob_p3.lineart.crease_threshold = 0.0
ob_p5.location = (-7.345, 0.3806, 0.6251)
ob_p5.lock_scale = (True, True, True)
ob_p5.lineart.crease_threshold = 0.0
ob_casa2_lod0.location = (0.0, 0.0, 0.0)
ob_casa2_lod0.lock_scale = (True, True, True)
ob_casa2_lod0.lineart.crease_threshold = 0.0
ob_telhado_casa2.location = (0.0, 0.0, 0.0)
ob_telhado_casa2.lineart.crease_threshold = 0.0
ob_casa2_lod01.location = (0.0, 0.0, 0.0)
ob_casa2_lod01.lock_scale = (True, True, True)
ob_casa2_lod01.lineart.crease_threshold = 0.0

# ---- collection membership
col_collection_1.objects.link(ob_placa)
col_collection_1.objects.link(ob_p2)
col_collection_1.objects.link(ob_p6)
col_collection_1.objects.link(ob_p1)
col_collection_1.objects.link(ob_p4)
col_collection_1.objects.link(ob_p7)
col_collection_1.objects.link(ob_p3)
col_collection_1.objects.link(ob_p5)
col_collection_1.objects.link(ob_casa2_lod0)
col_collection_1.objects.link(ob_telhado_casa2)
col_collection_2.objects.link(ob_casa2_lod01)
col_collection_2.objects.link(ob_telhado_casa2)

# ---- scene / render settings (as saved in the file)
scene.frame_start = 1; scene.frame_end = 250; scene.frame_set(0)
scene.render.engine = 'CYCLES'
scene.render.resolution_percentage = 50
scene.render.dither_intensity = 0.0
scene.cycles.use_denoising = False
scene.cycles.samples = 128
scene.cycles.sampling_pattern = 'TABULATED_SOBOL'
scene.cycles.use_adaptive_sampling = False
scene.cycles.use_light_tree = False
scene.cycles.blur_glossy = 0.0
scene.cycles.sample_clamp_indirect = 0.0
scene.cycles.bake_type = 'ENVIRONMENT'
scene.view_settings.view_transform = 'Standard'
bpy.context.view_layer.update()

# ---- added for rendering (the .blend has no active camera and no usable light): camera, sun
cam_auto = bpy.data.cameras.new('AutoCamera')
cam_auto.lens = 50.0
cam_auto.sensor_width = 36.0
cam_auto.clip_end = 1000.0
ob_auto_camera = bpy.data.objects.new('AutoCamera', cam_auto)
scene.collection.objects.link(ob_auto_camera)
ob_auto_camera.location = (10.7959, -19.7211, 12.713)
ob_auto_camera.rotation_euler = (1.09748, -7.21219e-08, 0.694738)
scene.camera = ob_auto_camera
light_auto_sun = bpy.data.lights.new('AutoSun', 'SUN')
light_auto_sun.energy = 3.0
light_auto_sun.angle = 0.0523599
ob_auto_sun = bpy.data.objects.new('AutoSun', light_auto_sun)
scene.collection.objects.link(ob_auto_sun)
ob_auto_sun.rotation_euler = (0.872665, 0.174533, 0.523599)
bpy.context.view_layer.update()
